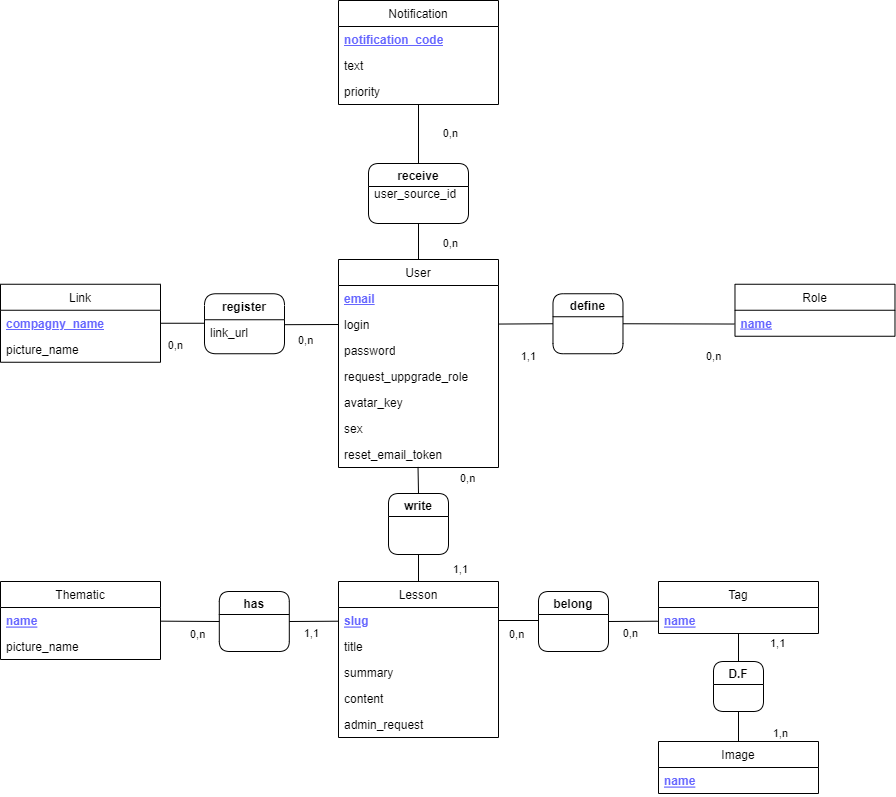

The diagram above was exported from draw.io. Its source (the exported page's mxGraphModel, read from the mxfile embedded in the PNG):
<mxGraphModel dx="564" dy="1144" grid="1" gridSize="10" guides="1" tooltips="1" connect="1" arrows="1" fold="1" page="1" pageScale="1" pageWidth="1169" pageHeight="827" background="none" math="0" shadow="0">
  <root>
    <mxCell id="0" />
    <mxCell id="1" parent="0" />
    <mxCell id="2" value="User" style="swimlane;fontStyle=0;childLayout=stackLayout;horizontal=1;startSize=26;horizontalStack=0;resizeParent=1;resizeParentMax=0;resizeLast=0;collapsible=1;marginBottom=0;" parent="1" vertex="1">
      <mxGeometry x="360" y="-52" width="160" height="208" as="geometry" />
    </mxCell>
    <mxCell id="3" value="email" style="text;strokeColor=none;fillColor=none;align=left;verticalAlign=top;spacingLeft=4;spacingRight=4;overflow=hidden;rotatable=0;points=[[0,0.5],[1,0.5]];portConstraint=eastwest;fontStyle=5;fontColor=#6666FF;html=1;" parent="2" vertex="1">
      <mxGeometry y="26" width="160" height="26" as="geometry" />
    </mxCell>
    <mxCell id="4" value="login" style="text;strokeColor=none;fillColor=none;align=left;verticalAlign=top;spacingLeft=4;spacingRight=4;overflow=hidden;rotatable=0;points=[[0,0.5],[1,0.5]];portConstraint=eastwest;" parent="2" vertex="1">
      <mxGeometry y="52" width="160" height="26" as="geometry" />
    </mxCell>
    <mxCell id="205" value="&lt;span style=&quot;font-weight: normal&quot;&gt;&lt;font color=&quot;#000000&quot;&gt;password&lt;/font&gt;&lt;/span&gt;" style="text;strokeColor=none;fillColor=none;align=left;verticalAlign=top;spacingLeft=4;spacingRight=4;overflow=hidden;rotatable=0;points=[[0,0.5],[1,0.5]];portConstraint=eastwest;fontStyle=1;fontColor=#6666FF;html=1;strokeWidth=0;" parent="2" vertex="1">
      <mxGeometry y="78" width="160" height="26" as="geometry" />
    </mxCell>
    <mxCell id="5" value="request_uppgrade_role" style="text;strokeColor=none;fillColor=none;align=left;verticalAlign=top;spacingLeft=4;spacingRight=4;overflow=hidden;rotatable=0;points=[[0,0.5],[1,0.5]];portConstraint=eastwest;" parent="2" vertex="1">
      <mxGeometry y="104" width="160" height="26" as="geometry" />
    </mxCell>
    <mxCell id="172" value="avatar_key" style="text;strokeColor=none;fillColor=none;align=left;verticalAlign=top;spacingLeft=4;spacingRight=4;overflow=hidden;rotatable=0;points=[[0,0.5],[1,0.5]];portConstraint=eastwest;" parent="2" vertex="1">
      <mxGeometry y="130" width="160" height="26" as="geometry" />
    </mxCell>
    <mxCell id="216" value="sex" style="text;strokeColor=none;fillColor=none;align=left;verticalAlign=top;spacingLeft=4;spacingRight=4;overflow=hidden;rotatable=0;points=[[0,0.5],[1,0.5]];portConstraint=eastwest;" vertex="1" parent="2">
      <mxGeometry y="156" width="160" height="26" as="geometry" />
    </mxCell>
    <mxCell id="139" value="reset_email_token" style="text;strokeColor=none;fillColor=none;align=left;verticalAlign=top;spacingLeft=4;spacingRight=4;overflow=hidden;rotatable=0;points=[[0,0.5],[1,0.5]];portConstraint=eastwest;" parent="2" vertex="1">
      <mxGeometry y="182" width="160" height="26" as="geometry" />
    </mxCell>
    <mxCell id="10" value="Role" style="swimlane;fontStyle=0;childLayout=stackLayout;horizontal=1;startSize=26;horizontalStack=0;resizeParent=1;resizeParentMax=0;resizeLast=0;collapsible=1;marginBottom=0;" parent="1" vertex="1">
      <mxGeometry x="756.48" y="-27.25" width="160" height="52" as="geometry" />
    </mxCell>
    <mxCell id="11" value="name" style="text;strokeColor=none;fillColor=none;align=left;verticalAlign=top;spacingLeft=4;spacingRight=4;overflow=hidden;rotatable=0;points=[[0,0.5],[1,0.5]];portConstraint=eastwest;fontStyle=5;fontColor=#6666FF;" parent="10" vertex="1">
      <mxGeometry y="26" width="160" height="26" as="geometry" />
    </mxCell>
    <mxCell id="14" value="Lesson" style="swimlane;fontStyle=0;childLayout=stackLayout;horizontal=1;startSize=26;horizontalStack=0;resizeParent=1;resizeParentMax=0;resizeLast=0;collapsible=1;marginBottom=0;" parent="1" vertex="1">
      <mxGeometry x="360" y="270" width="160" height="156" as="geometry" />
    </mxCell>
    <mxCell id="108" value="slug" style="text;strokeColor=none;fillColor=none;align=left;verticalAlign=top;spacingLeft=4;spacingRight=4;overflow=hidden;rotatable=0;points=[[0,0.5],[1,0.5]];portConstraint=eastwest;fontStyle=5;fontColor=#6666FF;" parent="14" vertex="1">
      <mxGeometry y="26" width="160" height="26" as="geometry" />
    </mxCell>
    <mxCell id="79" value="title" style="text;strokeColor=none;fillColor=none;align=left;verticalAlign=top;spacingLeft=4;spacingRight=4;overflow=hidden;rotatable=0;points=[[0,0.5],[1,0.5]];portConstraint=eastwest;" parent="14" vertex="1">
      <mxGeometry y="52" width="160" height="26" as="geometry" />
    </mxCell>
    <mxCell id="186" value="summary" style="text;strokeColor=none;fillColor=none;align=left;verticalAlign=top;spacingLeft=4;spacingRight=4;overflow=hidden;rotatable=0;points=[[0,0.5],[1,0.5]];portConstraint=eastwest;" parent="14" vertex="1">
      <mxGeometry y="78" width="160" height="26" as="geometry" />
    </mxCell>
    <mxCell id="136" value="content" style="text;strokeColor=none;fillColor=none;align=left;verticalAlign=top;spacingLeft=4;spacingRight=4;overflow=hidden;rotatable=0;points=[[0,0.5],[1,0.5]];portConstraint=eastwest;" parent="14" vertex="1">
      <mxGeometry y="104" width="160" height="26" as="geometry" />
    </mxCell>
    <mxCell id="197" value="admin_request" style="text;strokeColor=none;fillColor=none;align=left;verticalAlign=top;spacingLeft=4;spacingRight=4;overflow=hidden;rotatable=0;points=[[0,0.5],[1,0.5]];portConstraint=eastwest;" parent="14" vertex="1">
      <mxGeometry y="130" width="160" height="26" as="geometry" />
    </mxCell>
    <mxCell id="18" value="Tag" style="swimlane;fontStyle=0;childLayout=stackLayout;horizontal=1;startSize=26;horizontalStack=0;resizeParent=1;resizeParentMax=0;resizeLast=0;collapsible=1;marginBottom=0;" parent="1" vertex="1">
      <mxGeometry x="680" y="270" width="160" height="52" as="geometry" />
    </mxCell>
    <mxCell id="19" value="name" style="text;strokeColor=none;fillColor=none;align=left;verticalAlign=top;spacingLeft=4;spacingRight=4;overflow=hidden;rotatable=0;points=[[0,0.5],[1,0.5]];portConstraint=eastwest;fontStyle=5;fontColor=#6666FF;" parent="18" vertex="1">
      <mxGeometry y="26" width="160" height="26" as="geometry" />
    </mxCell>
    <mxCell id="34" value="Image" style="swimlane;fontStyle=0;childLayout=stackLayout;horizontal=1;startSize=26;horizontalStack=0;resizeParent=1;resizeParentMax=0;resizeLast=0;collapsible=1;marginBottom=0;" parent="1" vertex="1">
      <mxGeometry x="680" y="430" width="160" height="52" as="geometry" />
    </mxCell>
    <mxCell id="35" value="name" style="text;strokeColor=none;fillColor=none;align=left;verticalAlign=top;spacingLeft=4;spacingRight=4;overflow=hidden;rotatable=0;points=[[0,0.5],[1,0.5]];portConstraint=eastwest;fontStyle=5;fontColor=#6666FF;" parent="34" vertex="1">
      <mxGeometry y="26" width="160" height="26" as="geometry" />
    </mxCell>
    <mxCell id="38" value="" style="endArrow=none;html=1;entryX=0.497;entryY=0.979;entryDx=0;entryDy=0;entryPerimeter=0;endFill=0;exitX=0.5;exitY=0;exitDx=0;exitDy=0;" parent="1" source="131" target="139" edge="1">
      <mxGeometry relative="1" as="geometry">
        <mxPoint x="440" y="187" as="sourcePoint" />
        <mxPoint x="440.1600000000001" y="170.84400000000005" as="targetPoint" />
      </mxGeometry>
    </mxCell>
    <mxCell id="40" value="0,n" style="edgeLabel;resizable=0;html=1;align=left;verticalAlign=bottom;" parent="38" connectable="0" vertex="1">
      <mxGeometry x="-1" relative="1" as="geometry">
        <mxPoint x="40" y="-7" as="offset" />
      </mxGeometry>
    </mxCell>
    <mxCell id="41" value="1,1" style="edgeLabel;resizable=0;html=1;align=right;verticalAlign=bottom;" parent="38" connectable="0" vertex="1">
      <mxGeometry x="1" relative="1" as="geometry">
        <mxPoint x="50" y="111" as="offset" />
      </mxGeometry>
    </mxCell>
    <mxCell id="47" value="" style="endArrow=none;html=1;endFill=0;entryX=1;entryY=0.5;entryDx=0;entryDy=0;exitX=-0.005;exitY=0.527;exitDx=0;exitDy=0;exitPerimeter=0;" parent="1" source="19" target="128" edge="1">
      <mxGeometry relative="1" as="geometry">
        <mxPoint x="680" y="309" as="sourcePoint" />
        <mxPoint x="650" y="309" as="targetPoint" />
        <Array as="points" />
      </mxGeometry>
    </mxCell>
    <mxCell id="49" value="0,n" style="edgeLabel;resizable=0;html=1;align=left;verticalAlign=bottom;" parent="47" connectable="0" vertex="1">
      <mxGeometry x="-1" relative="1" as="geometry">
        <mxPoint x="-150" y="21" as="offset" />
      </mxGeometry>
    </mxCell>
    <mxCell id="50" value="0,n" style="edgeLabel;resizable=0;html=1;align=right;verticalAlign=bottom;" parent="47" connectable="0" vertex="1">
      <mxGeometry x="1" relative="1" as="geometry">
        <mxPoint x="30" y="20" as="offset" />
      </mxGeometry>
    </mxCell>
    <mxCell id="51" value="" style="endArrow=none;html=1;exitX=0.5;exitY=1.007;exitDx=0;exitDy=0;exitPerimeter=0;endFill=0;entryX=0.5;entryY=0;entryDx=0;entryDy=0;" parent="1" source="19" target="129" edge="1">
      <mxGeometry relative="1" as="geometry">
        <mxPoint x="360" y="509" as="sourcePoint" />
        <mxPoint x="761" y="349.84" as="targetPoint" />
        <Array as="points" />
      </mxGeometry>
    </mxCell>
    <mxCell id="53" value="1,1" style="edgeLabel;resizable=0;html=1;align=left;verticalAlign=bottom;" parent="51" connectable="0" vertex="1">
      <mxGeometry x="-1" relative="1" as="geometry">
        <mxPoint x="30" y="18" as="offset" />
      </mxGeometry>
    </mxCell>
    <mxCell id="54" value="1,n" style="edgeLabel;resizable=0;html=1;align=right;verticalAlign=bottom;" parent="51" connectable="0" vertex="1">
      <mxGeometry x="1" relative="1" as="geometry">
        <mxPoint x="50" y="80" as="offset" />
      </mxGeometry>
    </mxCell>
    <mxCell id="56" value="" style="endArrow=none;html=1;exitX=0.5;exitY=0;exitDx=0;exitDy=0;endFill=0;entryX=0.5;entryY=1;entryDx=0;entryDy=0;" parent="1" source="34" target="129" edge="1">
      <mxGeometry width="50" height="50" relative="1" as="geometry">
        <mxPoint x="579" y="630" as="sourcePoint" />
        <mxPoint x="760" y="390.32" as="targetPoint" />
      </mxGeometry>
    </mxCell>
    <mxCell id="68" value="" style="endArrow=none;html=1;exitX=-0.003;exitY=0.53;exitDx=0;exitDy=0;endFill=0;entryX=1;entryY=0.5;entryDx=0;entryDy=0;exitPerimeter=0;" parent="1" source="11" target="127" edge="1">
      <mxGeometry relative="1" as="geometry">
        <mxPoint x="756.48" y="10.749999999999972" as="sourcePoint" />
        <mxPoint x="716.48" y="22.75" as="targetPoint" />
      </mxGeometry>
    </mxCell>
    <mxCell id="70" value="0,n" style="edgeLabel;resizable=0;html=1;align=left;verticalAlign=bottom;" parent="68" connectable="0" vertex="1">
      <mxGeometry x="-1" relative="1" as="geometry">
        <mxPoint x="-30" y="40" as="offset" />
      </mxGeometry>
    </mxCell>
    <mxCell id="71" value="1,1" style="edgeLabel;resizable=0;html=1;align=right;verticalAlign=bottom;" parent="68" connectable="0" vertex="1">
      <mxGeometry x="1" relative="1" as="geometry">
        <mxPoint x="-86" y="41" as="offset" />
      </mxGeometry>
    </mxCell>
    <mxCell id="77" value="" style="endArrow=none;html=1;endFill=0;entryX=0;entryY=0.5;entryDx=0;entryDy=0;" parent="1" source="4" target="127" edge="1">
      <mxGeometry width="50" height="50" relative="1" as="geometry">
        <mxPoint x="259.5200000000001" y="566.156" as="sourcePoint" />
        <mxPoint x="560" y="79" as="targetPoint" />
      </mxGeometry>
    </mxCell>
    <mxCell id="125" value="" style="endArrow=none;html=1;exitX=1;exitY=0.5;exitDx=0;exitDy=0;endFill=0;" parent="1" edge="1">
      <mxGeometry width="50" height="50" relative="1" as="geometry">
        <mxPoint x="520" y="309" as="sourcePoint" />
        <mxPoint x="560" y="309" as="targetPoint" />
      </mxGeometry>
    </mxCell>
    <mxCell id="127" value="define" style="swimlane;rounded=1;" parent="1" vertex="1">
      <mxGeometry x="574.48" y="-17.75" width="70" height="60" as="geometry" />
    </mxCell>
    <mxCell id="128" value="belong" style="swimlane;rounded=1;" parent="1" vertex="1">
      <mxGeometry x="560" y="280" width="70" height="60" as="geometry" />
    </mxCell>
    <mxCell id="129" value="D.F" style="swimlane;rounded=1;startSize=23;" parent="1" vertex="1">
      <mxGeometry x="735" y="350" width="50" height="50" as="geometry" />
    </mxCell>
    <mxCell id="131" value="write" style="swimlane;rounded=1;" parent="1" vertex="1">
      <mxGeometry x="410" y="182" width="60" height="61" as="geometry" />
    </mxCell>
    <mxCell id="135" value="" style="endArrow=none;html=1;entryX=0.5;entryY=1;entryDx=0;entryDy=0;exitX=0.5;exitY=0;exitDx=0;exitDy=0;" parent="1" source="14" target="131" edge="1">
      <mxGeometry width="50" height="50" relative="1" as="geometry">
        <mxPoint x="410" y="270" as="sourcePoint" />
        <mxPoint x="460" y="220" as="targetPoint" />
      </mxGeometry>
    </mxCell>
    <mxCell id="149" value="Link" style="swimlane;fontStyle=0;childLayout=stackLayout;horizontal=1;startSize=26;horizontalStack=0;resizeParent=1;resizeParentMax=0;resizeLast=0;collapsible=1;marginBottom=0;" parent="1" vertex="1">
      <mxGeometry x="22" y="-27.25" width="160" height="78" as="geometry" />
    </mxCell>
    <mxCell id="150" value="compagny_name" style="text;strokeColor=none;fillColor=none;align=left;verticalAlign=top;spacingLeft=4;spacingRight=4;overflow=hidden;rotatable=0;points=[[0,0.5],[1,0.5]];portConstraint=eastwest;fontStyle=5;fontColor=#6666FF;html=1;" parent="149" vertex="1">
      <mxGeometry y="26" width="160" height="26" as="geometry" />
    </mxCell>
    <mxCell id="151" value="picture_name" style="text;strokeColor=none;fillColor=none;align=left;verticalAlign=top;spacingLeft=4;spacingRight=4;overflow=hidden;rotatable=0;points=[[0,0.5],[1,0.5]];portConstraint=eastwest;" parent="149" vertex="1">
      <mxGeometry y="52" width="160" height="26" as="geometry" />
    </mxCell>
    <mxCell id="160" value="register" style="swimlane;fontStyle=1;childLayout=stackLayout;horizontal=1;startSize=26;horizontalStack=0;resizeParent=1;resizeParentMax=0;resizeLast=0;collapsible=1;marginBottom=0;rounded=1;" parent="1" vertex="1">
      <mxGeometry x="226" y="-17.75" width="80" height="60" as="geometry" />
    </mxCell>
    <mxCell id="162" value="link_url" style="text;strokeColor=none;fillColor=none;align=left;verticalAlign=top;spacingLeft=4;spacingRight=4;overflow=hidden;rotatable=0;points=[[0,0.5],[1,0.5]];portConstraint=eastwest;" parent="160" vertex="1">
      <mxGeometry y="26" width="80" height="34" as="geometry" />
    </mxCell>
    <mxCell id="168" value="" style="endArrow=none;html=1;endFill=0;exitX=1.004;exitY=0.145;exitDx=0;exitDy=0;exitPerimeter=0;" parent="1" source="162" edge="1">
      <mxGeometry width="50" height="50" relative="1" as="geometry">
        <mxPoint x="530" y="22.709414955443663" as="sourcePoint" />
        <mxPoint x="360" y="13" as="targetPoint" />
      </mxGeometry>
    </mxCell>
    <mxCell id="169" value="" style="endArrow=none;html=1;endFill=0;exitX=1;exitY=0.5;exitDx=0;exitDy=0;entryX=0.004;entryY=0.103;entryDx=0;entryDy=0;entryPerimeter=0;" parent="1" source="150" target="162" edge="1">
      <mxGeometry width="50" height="50" relative="1" as="geometry">
        <mxPoint x="530" y="22.709414955443435" as="sourcePoint" />
        <mxPoint x="220" y="12" as="targetPoint" />
      </mxGeometry>
    </mxCell>
    <mxCell id="170" value="0,n" style="edgeLabel;resizable=0;html=1;align=right;verticalAlign=bottom;" parent="1" connectable="0" vertex="1">
      <mxGeometry x="620.0033609621455" y="12.253353771998945" as="geometry">
        <mxPoint x="-415" y="30" as="offset" />
      </mxGeometry>
    </mxCell>
    <mxCell id="171" value="0,n" style="edgeLabel;resizable=0;html=1;align=left;verticalAlign=bottom;" parent="1" connectable="0" vertex="1">
      <mxGeometry x="320.0000000000002" y="42.24999999999997" as="geometry">
        <mxPoint x="-2" y="-5" as="offset" />
      </mxGeometry>
    </mxCell>
    <mxCell id="173" value="Thematic" style="swimlane;fontStyle=0;childLayout=stackLayout;horizontal=1;startSize=26;horizontalStack=0;resizeParent=1;resizeParentMax=0;resizeLast=0;collapsible=1;marginBottom=0;" parent="1" vertex="1">
      <mxGeometry x="22" y="270" width="160" height="78" as="geometry" />
    </mxCell>
    <mxCell id="174" value="name" style="text;strokeColor=none;fillColor=none;align=left;verticalAlign=top;spacingLeft=4;spacingRight=4;overflow=hidden;rotatable=0;points=[[0,0.5],[1,0.5]];portConstraint=eastwest;fontStyle=5;fontColor=#6666FF;" parent="173" vertex="1">
      <mxGeometry y="26" width="160" height="26" as="geometry" />
    </mxCell>
    <mxCell id="196" value="picture_name" style="text;strokeColor=none;fillColor=none;align=left;verticalAlign=top;spacingLeft=4;spacingRight=4;overflow=hidden;rotatable=0;points=[[0,0.5],[1,0.5]];portConstraint=eastwest;" parent="173" vertex="1">
      <mxGeometry y="52" width="160" height="26" as="geometry" />
    </mxCell>
    <mxCell id="181" value="" style="endArrow=none;html=1;endFill=0;entryX=1;entryY=0.5;entryDx=0;entryDy=0;exitX=-0.005;exitY=0.527;exitDx=0;exitDy=0;exitPerimeter=0;" parent="1" target="185" edge="1">
      <mxGeometry relative="1" as="geometry">
        <mxPoint x="360.00000000000006" y="309.702" as="sourcePoint" />
        <mxPoint x="330.8" y="309" as="targetPoint" />
        <Array as="points" />
      </mxGeometry>
    </mxCell>
    <mxCell id="182" value="0,n" style="edgeLabel;resizable=0;html=1;align=left;verticalAlign=bottom;" parent="181" connectable="0" vertex="1">
      <mxGeometry x="-1" relative="1" as="geometry">
        <mxPoint x="-150" y="21" as="offset" />
      </mxGeometry>
    </mxCell>
    <mxCell id="183" value="1,1" style="edgeLabel;resizable=0;html=1;align=right;verticalAlign=bottom;" parent="181" connectable="0" vertex="1">
      <mxGeometry x="1" relative="1" as="geometry">
        <mxPoint x="30" y="20" as="offset" />
      </mxGeometry>
    </mxCell>
    <mxCell id="184" value="" style="endArrow=none;html=1;exitX=1;exitY=0.525;exitDx=0;exitDy=0;endFill=0;exitPerimeter=0;" parent="1" source="174" edge="1">
      <mxGeometry width="50" height="50" relative="1" as="geometry">
        <mxPoint x="200.8" y="310" as="sourcePoint" />
        <mxPoint x="240.8" y="310" as="targetPoint" />
      </mxGeometry>
    </mxCell>
    <mxCell id="185" value="has" style="swimlane;rounded=1;" parent="1" vertex="1">
      <mxGeometry x="240.8" y="280" width="70" height="60" as="geometry" />
    </mxCell>
    <mxCell id="198" value="Notification" style="swimlane;fontStyle=0;childLayout=stackLayout;horizontal=1;startSize=26;horizontalStack=0;resizeParent=1;resizeParentMax=0;resizeLast=0;collapsible=1;marginBottom=0;" parent="1" vertex="1">
      <mxGeometry x="360" y="-311" width="160" height="104" as="geometry" />
    </mxCell>
    <mxCell id="199" value="notification_code" style="text;strokeColor=none;fillColor=none;align=left;verticalAlign=top;spacingLeft=4;spacingRight=4;overflow=hidden;rotatable=0;points=[[0,0.5],[1,0.5]];portConstraint=eastwest;fontStyle=5;fontColor=#6666FF;html=1;" parent="198" vertex="1">
      <mxGeometry y="26" width="160" height="26" as="geometry" />
    </mxCell>
    <mxCell id="201" value="text" style="text;strokeColor=none;fillColor=none;align=left;verticalAlign=top;spacingLeft=4;spacingRight=4;overflow=hidden;rotatable=0;points=[[0,0.5],[1,0.5]];portConstraint=eastwest;" parent="198" vertex="1">
      <mxGeometry y="52" width="160" height="26" as="geometry" />
    </mxCell>
    <mxCell id="200" value="priority" style="text;strokeColor=none;fillColor=none;align=left;verticalAlign=top;spacingLeft=4;spacingRight=4;overflow=hidden;rotatable=0;points=[[0,0.5],[1,0.5]];portConstraint=eastwest;" parent="198" vertex="1">
      <mxGeometry y="78" width="160" height="26" as="geometry" />
    </mxCell>
    <mxCell id="206" value="receive" style="swimlane;rounded=1;" parent="1" vertex="1">
      <mxGeometry x="390" y="-148" width="100" height="60" as="geometry" />
    </mxCell>
    <mxCell id="215" value="user_source_id" style="text;strokeColor=none;fillColor=none;align=left;verticalAlign=top;spacingLeft=4;spacingRight=4;overflow=hidden;rotatable=0;points=[[0,0.5],[1,0.5]];portConstraint=eastwest;" parent="206" vertex="1">
      <mxGeometry y="17" width="100" height="26" as="geometry" />
    </mxCell>
    <mxCell id="210" value="" style="endArrow=none;html=1;endFill=0;entryX=0.5;entryY=0;entryDx=0;entryDy=0;exitX=0.5;exitY=1;exitDx=0;exitDy=0;" parent="1" source="198" target="206" edge="1">
      <mxGeometry width="50" height="50" relative="1" as="geometry">
        <mxPoint x="540" y="-90" as="sourcePoint" />
        <mxPoint x="584.48" y="22.25" as="targetPoint" />
      </mxGeometry>
    </mxCell>
    <mxCell id="211" value="" style="endArrow=none;html=1;endFill=0;entryX=0.5;entryY=0;entryDx=0;entryDy=0;exitX=0.5;exitY=1;exitDx=0;exitDy=0;" parent="1" source="206" target="2" edge="1">
      <mxGeometry width="50" height="50" relative="1" as="geometry">
        <mxPoint x="450" y="-166" as="sourcePoint" />
        <mxPoint x="450" y="-130" as="targetPoint" />
      </mxGeometry>
    </mxCell>
    <mxCell id="213" value="0,n" style="edgeLabel;resizable=0;html=1;align=right;verticalAlign=bottom;" parent="1" connectable="0" vertex="1">
      <mxGeometry x="479.99899962187203" y="-169.99957568244145" as="geometry" />
    </mxCell>
    <mxCell id="214" value="0,n" style="edgeLabel;resizable=0;html=1;align=right;verticalAlign=bottom;" parent="1" connectable="0" vertex="1">
      <mxGeometry x="479.99899962187203" y="-59.999575682441446" as="geometry" />
    </mxCell>
  </root>
</mxGraphModel>